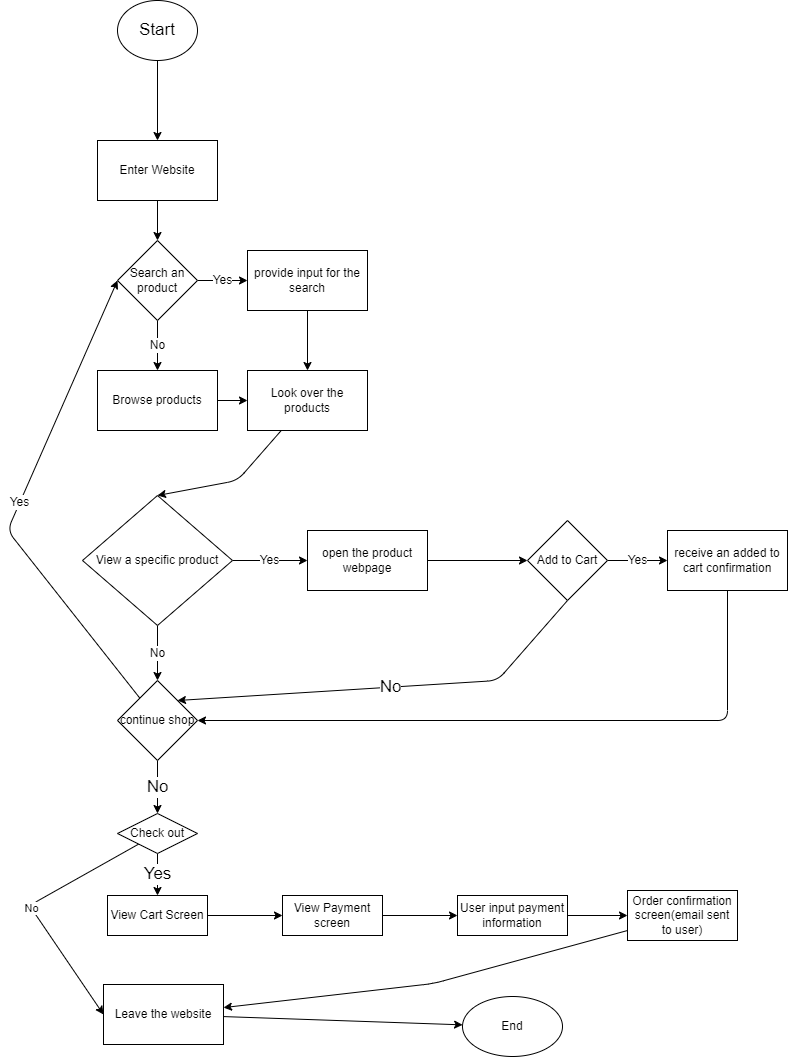

The diagram above was exported from draw.io. Its source (the exported page's mxGraphModel, read from the mxfile embedded in the PNG):
<mxGraphModel dx="223" dy="1575" grid="0" gridSize="10" guides="1" tooltips="1" connect="1" arrows="1" fold="1" page="1" pageScale="1" pageWidth="850" pageHeight="1100" background="#ffffff" math="0" shadow="0">
  <root>
    <mxCell id="0" />
    <mxCell id="1" parent="0" />
    <mxCell id="8" value="" style="edgeStyle=none;html=1;fontSize=25;" edge="1" parent="1" source="3">
      <mxGeometry relative="1" as="geometry">
        <mxPoint x="200" y="-930" as="targetPoint" />
      </mxGeometry>
    </mxCell>
    <mxCell id="3" value="Start" style="ellipse;whiteSpace=wrap;html=1;fontSize=17;" vertex="1" parent="1">
      <mxGeometry x="160" y="-1070" width="80" height="60" as="geometry" />
    </mxCell>
    <mxCell id="30" value="No" style="edgeStyle=none;html=1;fontSize=12;" edge="1" parent="1" source="11" target="16">
      <mxGeometry relative="1" as="geometry" />
    </mxCell>
    <mxCell id="32" value="Yes" style="edgeStyle=none;html=1;fontSize=12;" edge="1" parent="1" source="11" target="14">
      <mxGeometry relative="1" as="geometry" />
    </mxCell>
    <mxCell id="11" value="Search an product" style="rhombus;whiteSpace=wrap;html=1;fontSize=12;" vertex="1" parent="1">
      <mxGeometry x="160" y="-830" width="80" height="80" as="geometry" />
    </mxCell>
    <mxCell id="64" value="" style="edgeStyle=none;html=1;fontSize=17;" edge="1" parent="1" source="14" target="63">
      <mxGeometry relative="1" as="geometry" />
    </mxCell>
    <mxCell id="14" value="provide input for the search" style="whiteSpace=wrap;html=1;fontSize=12;" vertex="1" parent="1">
      <mxGeometry x="290" y="-820" width="120" height="60" as="geometry" />
    </mxCell>
    <mxCell id="29" value="" style="edgeStyle=none;html=1;fontSize=12;" edge="1" parent="1" source="15" target="11">
      <mxGeometry relative="1" as="geometry" />
    </mxCell>
    <mxCell id="15" value="Enter Website" style="rounded=0;whiteSpace=wrap;html=1;fontSize=12;" vertex="1" parent="1">
      <mxGeometry x="140" y="-930" width="120" height="60" as="geometry" />
    </mxCell>
    <mxCell id="65" value="" style="edgeStyle=none;html=1;fontSize=17;" edge="1" parent="1" source="16" target="63">
      <mxGeometry relative="1" as="geometry" />
    </mxCell>
    <mxCell id="16" value="Browse products" style="rounded=0;whiteSpace=wrap;html=1;fontSize=12;" vertex="1" parent="1">
      <mxGeometry x="140" y="-700" width="120" height="60" as="geometry" />
    </mxCell>
    <mxCell id="35" value="Yes" style="edgeStyle=none;html=1;fontSize=12;" edge="1" parent="1" source="17" target="18">
      <mxGeometry relative="1" as="geometry" />
    </mxCell>
    <mxCell id="37" value="No" style="edgeStyle=none;html=1;fontSize=12;" edge="1" parent="1" source="17" target="42">
      <mxGeometry relative="1" as="geometry">
        <mxPoint x="204.99999999999977" y="-335" as="targetPoint" />
      </mxGeometry>
    </mxCell>
    <mxCell id="17" value="&lt;div style=&quot;text-align: left;&quot;&gt;View a specific product&lt;br&gt;&lt;/div&gt;" style="rhombus;whiteSpace=wrap;html=1;fontSize=12;" vertex="1" parent="1">
      <mxGeometry x="125" y="-575" width="150" height="130" as="geometry" />
    </mxCell>
    <mxCell id="39" value="" style="edgeStyle=none;html=1;fontSize=12;" edge="1" parent="1" source="18" target="38">
      <mxGeometry relative="1" as="geometry" />
    </mxCell>
    <mxCell id="18" value="open the product webpage" style="rounded=0;whiteSpace=wrap;html=1;fontSize=12;" vertex="1" parent="1">
      <mxGeometry x="350" y="-540" width="120" height="60" as="geometry" />
    </mxCell>
    <mxCell id="41" value="Yes" style="edgeStyle=none;html=1;fontSize=12;" edge="1" parent="1" source="38" target="40">
      <mxGeometry relative="1" as="geometry" />
    </mxCell>
    <mxCell id="60" value="No" style="edgeStyle=none;html=1;entryX=1;entryY=0;entryDx=0;entryDy=0;fontSize=17;exitX=0.5;exitY=1;exitDx=0;exitDy=0;" edge="1" parent="1" source="38" target="42">
      <mxGeometry relative="1" as="geometry">
        <Array as="points">
          <mxPoint x="540" y="-390" />
        </Array>
      </mxGeometry>
    </mxCell>
    <mxCell id="38" value="Add to Cart" style="rhombus;whiteSpace=wrap;html=1;rounded=0;" vertex="1" parent="1">
      <mxGeometry x="570" y="-550" width="80" height="80" as="geometry" />
    </mxCell>
    <mxCell id="58" style="edgeStyle=none;html=1;entryX=1;entryY=0.5;entryDx=0;entryDy=0;fontSize=12;" edge="1" parent="1" source="40" target="42">
      <mxGeometry relative="1" as="geometry">
        <Array as="points">
          <mxPoint x="770" y="-350" />
        </Array>
      </mxGeometry>
    </mxCell>
    <mxCell id="40" value="receive an added to cart confirmation" style="whiteSpace=wrap;html=1;rounded=0;" vertex="1" parent="1">
      <mxGeometry x="710" y="-540" width="120" height="60" as="geometry" />
    </mxCell>
    <mxCell id="47" value="Yes" style="edgeStyle=none;html=1;entryX=0;entryY=0.5;entryDx=0;entryDy=0;fontSize=12;" edge="1" parent="1" source="42" target="11">
      <mxGeometry relative="1" as="geometry">
        <Array as="points">
          <mxPoint x="50" y="-540" />
        </Array>
      </mxGeometry>
    </mxCell>
    <mxCell id="73" value="No" style="edgeStyle=none;html=1;fontSize=17;" edge="1" parent="1" source="42" target="72">
      <mxGeometry relative="1" as="geometry" />
    </mxCell>
    <mxCell id="42" value="continue shop" style="rhombus;whiteSpace=wrap;html=1;fontSize=12;" vertex="1" parent="1">
      <mxGeometry x="160" y="-390" width="80" height="80" as="geometry" />
    </mxCell>
    <mxCell id="51" value="" style="edgeStyle=none;html=1;fontSize=12;" edge="1" parent="1" source="48" target="50">
      <mxGeometry relative="1" as="geometry" />
    </mxCell>
    <mxCell id="48" value="View Cart Screen" style="whiteSpace=wrap;html=1;" vertex="1" parent="1">
      <mxGeometry x="150" y="-175" width="100" height="40" as="geometry" />
    </mxCell>
    <mxCell id="53" value="" style="edgeStyle=none;html=1;fontSize=12;" edge="1" parent="1" source="50" target="52">
      <mxGeometry relative="1" as="geometry" />
    </mxCell>
    <mxCell id="50" value="View Payment screen" style="whiteSpace=wrap;html=1;" vertex="1" parent="1">
      <mxGeometry x="325" y="-175" width="100" height="40" as="geometry" />
    </mxCell>
    <mxCell id="55" value="" style="edgeStyle=none;html=1;fontSize=12;" edge="1" parent="1" source="52" target="54">
      <mxGeometry relative="1" as="geometry" />
    </mxCell>
    <mxCell id="52" value="User input payment information" style="whiteSpace=wrap;html=1;" vertex="1" parent="1">
      <mxGeometry x="500" y="-175" width="110" height="40" as="geometry" />
    </mxCell>
    <mxCell id="76" value="" style="edgeStyle=none;html=1;" edge="1" parent="1" source="54" target="75">
      <mxGeometry relative="1" as="geometry">
        <Array as="points">
          <mxPoint x="476" y="-87" />
        </Array>
      </mxGeometry>
    </mxCell>
    <mxCell id="54" value="Order confirmation screen(email sent to user)" style="whiteSpace=wrap;html=1;" vertex="1" parent="1">
      <mxGeometry x="670" y="-180" width="110" height="50" as="geometry" />
    </mxCell>
    <mxCell id="56" value="End" style="ellipse;whiteSpace=wrap;html=1;fontSize=12;" vertex="1" parent="1">
      <mxGeometry x="505" y="-74" width="100" height="60" as="geometry" />
    </mxCell>
    <mxCell id="68" style="edgeStyle=none;html=1;entryX=0.5;entryY=0;entryDx=0;entryDy=0;fontSize=17;" edge="1" parent="1" source="63" target="17">
      <mxGeometry relative="1" as="geometry">
        <Array as="points">
          <mxPoint x="280" y="-590" />
        </Array>
      </mxGeometry>
    </mxCell>
    <mxCell id="63" value="Look over the products" style="whiteSpace=wrap;html=1;" vertex="1" parent="1">
      <mxGeometry x="290" y="-700" width="120" height="60" as="geometry" />
    </mxCell>
    <mxCell id="74" value="Yes" style="edgeStyle=none;html=1;fontSize=17;" edge="1" parent="1" source="72" target="48">
      <mxGeometry relative="1" as="geometry" />
    </mxCell>
    <mxCell id="78" value="No&lt;br&gt;" style="edgeStyle=none;html=1;entryX=0;entryY=0.5;entryDx=0;entryDy=0;" edge="1" parent="1" source="72" target="75">
      <mxGeometry relative="1" as="geometry">
        <Array as="points">
          <mxPoint x="72" y="-165" />
        </Array>
      </mxGeometry>
    </mxCell>
    <mxCell id="72" value="Check out" style="rhombus;whiteSpace=wrap;html=1;" vertex="1" parent="1">
      <mxGeometry x="160" y="-257" width="80" height="40" as="geometry" />
    </mxCell>
    <mxCell id="77" value="" style="edgeStyle=none;html=1;" edge="1" parent="1" source="75" target="56">
      <mxGeometry relative="1" as="geometry" />
    </mxCell>
    <mxCell id="75" value="Leave the website" style="whiteSpace=wrap;html=1;" vertex="1" parent="1">
      <mxGeometry x="146" y="-86" width="120" height="60" as="geometry" />
    </mxCell>
  </root>
</mxGraphModel>